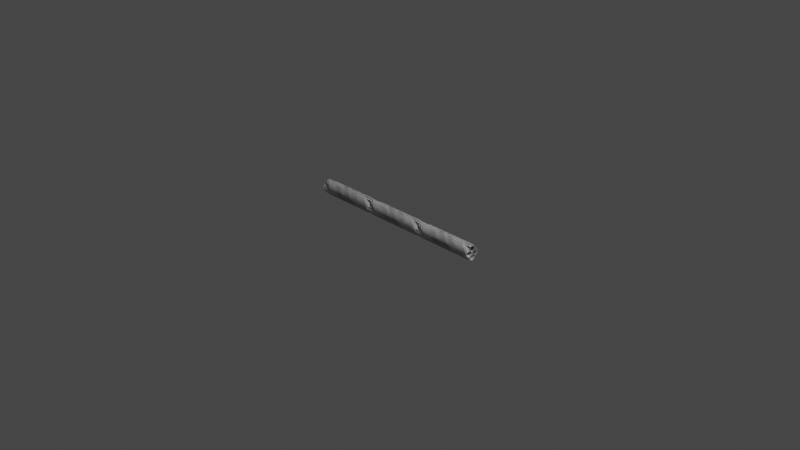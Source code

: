 # Source: Dukharts_Rope_Resources.blend  (saved by Blender 2.90.8; exported with 4.5.12 LTS)
import bpy
from mathutils import Matrix  # noqa: F401  (used for matrix-valued properties, if any)

bpy.ops.wm.read_factory_settings(use_empty=True)
scene = bpy.context.scene
scene.name = 'Scene'

# ---- collections
col_lights = bpy.data.collections.new('Lights'); scene.collection.children.link(col_lights)
col_camera = bpy.data.collections.new('Camera'); scene.collection.children.link(col_camera)
col_ropes = bpy.data.collections.new('Ropes'); scene.collection.children.link(col_ropes)
col_tube = bpy.data.collections.new('Tube'); col_ropes.children.link(col_tube)
col_tube_tri = bpy.data.collections.new('Tube_Tri'); col_ropes.children.link(col_tube_tri)
col_tube_quad = bpy.data.collections.new('Tube_Quad'); col_ropes.children.link(col_tube_quad)

# ---- materials (node trees are filled in below, after node groups)
mat_rope = bpy.data.materials.new('Rope')
mat_rope.alpha_threshold = 0.0
mat_rope.use_transparent_shadow = False
mat_rope.line_color = (0.0, 0.0, 0.0, 1.0)

# ---- material node trees
mat_rope.use_nodes = True; mat_rope.node_tree.nodes.clear()
_N = mat_rope.node_tree.nodes; _L = mat_rope.node_tree.links
n0 = _N.new('ShaderNodeOutputMaterial'); n0.name = 'Material Output'; n0.location = (300, 300)
n1 = _N.new('ShaderNodeBsdfPrincipled'); n1.name = 'Principled BSDF'; n1.location = (10, 300)
n1.distribution = 'GGX'
n1.subsurface_method = 'BURLEY'
n1.inputs[2].default_value = 0.4
n1.inputs[3].default_value = 1.45
n1.inputs[27].default_value = (0.0, 0.0, 0.0, 1.0)
n1.inputs[28].default_value = 1.0
_L.new(n1.outputs[0], n0.inputs[0])
n0.is_active_output = True

# ---- world
world_world = bpy.data.worlds.new('World'); scene.world = world_world
world_world.use_nodes = True; world_world.node_tree.nodes.clear()
_N = world_world.node_tree.nodes; _L = world_world.node_tree.links
n0 = _N.new('ShaderNodeOutputWorld'); n0.name = 'World Output'; n0.location = (300, 300)
n1 = _N.new('ShaderNodeBackground'); n1.name = 'Background'; n1.location = (10, 300)
n1.inputs[0].default_value = (0.05088, 0.05088, 0.05088, 1.0)
_L.new(n1.outputs[0], n0.inputs[0])
n0.is_active_output = True
world_world.color = (0.05088, 0.05088, 0.05088)
world_world.use_sun_shadow = False
world_world.sun_shadow_jitter_overblur = 0.0

# ---- cameras
cam_camera = bpy.data.cameras.new('Camera')
cam_camera.clip_end = 100.0
cam_camera.ortho_scale = 7.314

# ---- lights
light_light = bpy.data.lights.new('Light', 'POINT')
light_light.transmission_factor = 0.0
light_light.energy = 1000.0
light_light.shadow_soft_size = 0.1
light_light.shadow_maximum_resolution = 0.006
light_light.use_absolute_resolution = True

# ---- meshes
me_circle = bpy.data.meshes.new('Circle')
me_circle.from_pydata([(-0.104, 0.03462, -9.058e-16), (-0.104, 0.02448, 0.02448), (-0.104, -1.513e-09, 0.03462), (-0.104, -0.02448, 0.02448), (-0.104, -0.03462, -3.027e-09), (-0.104, -0.02448, -0.02448), (-0.104, 4.129e-10, -0.03462), (-0.104, 0.02448, -0.02448), (0.1037, 0.03462, 0.0), (0.1037, 0.02448, 0.02448), (0.1037, -1.513e-09, 0.03462), (0.1037, -0.02448, 0.02448), (0.1037, -0.03462, -3.027e-09), (0.1037, -0.02448, -0.02448), (0.1037, 4.129e-10, -0.03462), (0.1037, 0.02448, -0.02448), (-0.06938, 0.03462, -9.841e-16), (-0.03475, 0.03462, -9.841e-16), (-0.03475, 0.02448, 0.02448), (-0.06938, 0.02448, 0.02448), (-0.06938, 0.02448, -0.02448), (-0.03475, 0.02448, -0.02448), (-0.06938, -0.02448, -0.02448), (-0.03475, -0.02448, -0.02448), (-0.03475, 4.129e-10, -0.03462), (-0.06938, 4.129e-10, -0.03462), (-0.06938, -0.02448, 0.02448), (-0.03475, -0.02448, 0.02448), (-0.03475, -0.03462, -3.027e-09), (-0.06938, -0.03462, -3.027e-09), (-0.03475, -1.513e-09, 0.03462), (-0.06938, -1.513e-09, 0.03462), (-0.0001275, 0.03462, -6.561e-16), (0.0345, 0.03462, -3.28e-16), (-0.0001275, 0.02448, -0.02448), (0.0345, 0.02448, -0.02448), (-0.0001275, -0.02448, -0.02448), (0.0345, -0.02448, -0.02448), (-0.0001275, -0.02448, 0.02448), (0.0345, -0.02448, 0.02448), (0.0345, 0.02448, 0.02448), (-0.0001275, 0.02448, 0.02448), (0.0345, 4.129e-10, -0.03462), (-0.0001275, 4.129e-10, -0.03462), (0.0345, -0.03462, -3.027e-09), (-0.0001275, -0.03462, -3.027e-09), (0.0345, -1.513e-09, 0.03462), (-0.0001275, -1.513e-09, 0.03462), (0.06912, 0.03462, -1.64e-16), (0.06912, 0.02448, -0.02448), (0.06912, -0.02448, -0.02448), (0.06912, -0.02448, 0.02448), (0.06912, 0.02448, 0.02448), (0.06912, 4.129e-10, -0.03462), (0.06912, -0.03462, -3.027e-09), (0.06912, -1.513e-09, 0.03462)], [], [(52, 48, 8, 9), (48, 49, 15, 8), (53, 50, 13, 14), (54, 51, 11, 12), (55, 52, 9, 10), (49, 53, 14, 15), (50, 54, 12, 13), (51, 55, 10, 11), (3, 2, 31, 26), (26, 31, 30, 27), (5, 4, 29, 22), (22, 29, 28, 23), (7, 6, 25, 20), (20, 25, 24, 21), (2, 1, 19, 31), (31, 19, 18, 30), (4, 3, 26, 29), (29, 26, 27, 28), (6, 5, 22, 25), (25, 22, 23, 24), (0, 7, 20, 16), (16, 20, 21, 17), (1, 0, 16, 19), (19, 16, 17, 18), (27, 30, 47, 38), (38, 47, 46, 39), (23, 28, 45, 36), (36, 45, 44, 37), (21, 24, 43, 34), (34, 43, 42, 35), (30, 18, 41, 47), (47, 41, 40, 46), (28, 27, 38, 45), (45, 38, 39, 44), (24, 23, 36, 43), (43, 36, 37, 42), (17, 21, 34, 32), (32, 34, 35, 33), (18, 17, 32, 41), (41, 32, 33, 40), (39, 46, 55, 51), (37, 44, 54, 50), (35, 42, 53, 49), (46, 40, 52, 55), (44, 39, 51, 54), (42, 37, 50, 53), (33, 35, 49, 48), (40, 33, 48, 52)])
_uv = me_circle.uv_layers.new(name='UVMap')
_uv.uv.foreach_set('vector', [0.168, 0.625, 0.168, 0.75, 0.0, 0.75, 0.0, 0.625, 0.168, 0.75, 0.168, 0.875, 0.0, 0.875, 0.0, 0.75, 0.168, 0.0, 0.168, 0.125, 0.0, 0.125, 0.0, 0.0, 0.168, 0.25, 0.168, 0.375, 0.0, 0.375, 0.0, 0.25, 0.168, 0.5, 0.168, 0.625, 0.0, 0.625, 0.0, 0.5, 0.168, 0.875, 0.168, 1.0, 0.0, 1.0, 0.0, 0.875, 0.168, 0.125, 0.168, 0.25, 0.0, 0.25, 0.0, 0.125, 0.168, 0.375, 0.168, 0.5, 0.0, 0.5, 0.0, 0.375, 1.0, 0.375, 1.0, 0.5, 0.832, 0.5, 0.832, 0.375, 0.832, 0.375, 0.832, 0.5, 0.668, 0.5, 0.668, 0.375, 1.0, 0.125, 1.0, 0.25, 0.832, 0.25, 0.832, 0.125, 0.832, 0.125, 0.832, 0.25, 0.668, 0.25, 0.668, 0.125, 1.0, 0.875, 1.0, 1.0, 0.832, 1.0, 0.832, 0.875, 0.832, 0.875, 0.832, 1.0, 0.668, 1.0, 0.668, 0.875, 1.0, 0.5, 1.0, 0.625, 0.832, 0.625, 0.832, 0.5, 0.832, 0.5, 0.832, 0.625, 0.668, 0.625, 0.668, 0.5, 1.0, 0.25, 1.0, 0.375, 0.832, 0.375, 0.832, 0.25, 0.832, 0.25, 0.832, 0.375, 0.668, 0.375, 0.668, 0.25, 1.0, 0.0, 1.0, 0.125, 0.832, 0.125, 0.832, 0.0, 0.832, 0.0, 0.832, 0.125, 0.668, 0.125, 0.668, 0.0, 1.0, 0.75, 1.0, 0.875, 0.832, 0.875, 0.832, 0.75, 0.832, 0.75, 0.832, 0.875, 0.668, 0.875, 0.668, 0.75, 1.0, 0.625, 1.0, 0.75, 0.832, 0.75, 0.832, 0.625, 0.832, 0.625, 0.832, 0.75, 0.668, 0.75, 0.668, 0.625, 0.668, 0.375, 0.668, 0.5, 0.5, 0.5, 0.5, 0.375, 0.5, 0.375, 0.5, 0.5, 0.332, 0.5, 0.332, 0.375, 0.668, 0.125, 0.668, 0.25, 0.5, 0.25, 0.5, 0.125, 0.5, 0.125, 0.5, 0.25, 0.332, 0.25, 0.332, 0.125, 0.668, 0.875, 0.668, 1.0, 0.5, 1.0, 0.5, 0.875, 0.5, 0.875, 0.5, 1.0, 0.332, 1.0, 0.332, 0.875, 0.668, 0.5, 0.668, 0.625, 0.5, 0.625, 0.5, 0.5, 0.5, 0.5, 0.5, 0.625, 0.332, 0.625, 0.332, 0.5, 0.668, 0.25, 0.668, 0.375, 0.5, 0.375, 0.5, 0.25, 0.5, 0.25, 0.5, 0.375, 0.332, 0.375, 0.332, 0.25, 0.668, 0.0, 0.668, 0.125, 0.5, 0.125, 0.5, 0.0, 0.5, 0.0, 0.5, 0.125, 0.332, 0.125, 0.332, 0.0, 0.668, 0.75, 0.668, 0.875, 0.5, 0.875, 0.5, 0.75, 0.5, 0.75, 0.5, 0.875, 0.332, 0.875, 0.332, 0.75, 0.668, 0.625, 0.668, 0.75, 0.5, 0.75, 0.5, 0.625, 0.5, 0.625, 0.5, 0.75, 0.332, 0.75, 0.332, 0.625, 0.332, 0.375, 0.332, 0.5, 0.168, 0.5, 0.168, 0.375, 0.332, 0.125, 0.332, 0.25, 0.168, 0.25, 0.168, 0.125, 0.332, 0.875, 0.332, 1.0, 0.168, 1.0, 0.168, 0.875, 0.332, 0.5, 0.332, 0.625, 0.168, 0.625, 0.168, 0.5, 0.332, 0.25, 0.332, 0.375, 0.168, 0.375, 0.168, 0.25, 0.332, 0.0, 0.332, 0.125, 0.168, 0.125, 0.168, 0.0, 0.332, 0.75, 0.332, 0.875, 0.168, 0.875, 0.168, 0.75, 0.332, 0.625, 0.332, 0.75, 0.168, 0.75, 0.168, 0.625])
me_circle.materials.append(mat_rope)
me_circle.use_remesh_fix_poles = True
me_circle.use_remesh_preserve_attributes = False
me_circle.use_mirror_vertex_groups = False
me_circle.update()
me_circle_002 = bpy.data.meshes.new('Circle.002')
me_circle_002.from_pydata([(-0.104, -0.01038, -8.882e-16), (-0.104, -0.02052, 0.02448), (-0.104, -0.045, 0.03462), (-0.104, -0.06948, 0.02448), (-0.104, -0.07962, -3.027e-09), (-0.104, -0.06948, -0.02448), (-0.104, -0.045, -0.03462), (-0.104, -0.02052, -0.02448), (0.1037, -0.01038, 0.0), (0.1037, -0.02052, 0.02448), (0.1037, -0.045, 0.03462), (0.1037, -0.06948, 0.02448), (0.1037, -0.07962, -3.027e-09), (0.1037, -0.06948, -0.02448), (0.1037, -0.045, -0.03462), (0.1037, -0.02052, -0.02448), (-0.06938, -0.01038, -9.992e-16), (-0.03475, -0.01038, -9.992e-16), (-0.03475, -0.02052, 0.02448), (-0.06938, -0.02052, 0.02448), (-0.06938, -0.02052, -0.02448), (-0.03475, -0.02052, -0.02448), (-0.06938, -0.06948, -0.02448), (-0.03475, -0.06948, -0.02448), (-0.03475, -0.045, -0.03462), (-0.06938, -0.045, -0.03462), (-0.06938, -0.06948, 0.02448), (-0.03475, -0.06948, 0.02448), (-0.03475, -0.07962, -3.027e-09), (-0.06938, -0.07962, -3.027e-09), (-0.03475, -0.045, 0.03462), (-0.06938, -0.045, 0.03462), (-0.0001275, -0.01038, -6.661e-16), (0.0345, -0.01038, -3.331e-16), (-0.0001275, -0.02052, -0.02448), (0.0345, -0.02052, -0.02448), (-0.0001275, -0.06948, -0.02448), (0.0345, -0.06948, -0.02448), (-0.0001275, -0.06948, 0.02448), (0.0345, -0.06948, 0.02448), (0.0345, -0.02052, 0.02448), (-0.0001275, -0.02052, 0.02448), (0.0345, -0.045, -0.03462), (-0.0001275, -0.045, -0.03462), (0.0345, -0.07962, -3.027e-09), (-0.0001275, -0.07962, -3.027e-09), (0.0345, -0.045, 0.03462), (-0.0001275, -0.045, 0.03462), (0.06912, -0.01038, -1.11e-16), (0.06912, -0.02052, -0.02448), (0.06912, -0.06948, -0.02448), (0.06912, -0.06948, 0.02448), (0.06912, -0.02052, 0.02448), (0.06912, -0.045, -0.03462), (0.06912, -0.07962, -3.027e-09), (0.06912, -0.045, 0.03462)], [], [(52, 48, 8, 9), (48, 49, 15, 8), (53, 50, 13, 14), (54, 51, 11, 12), (55, 52, 9, 10), (49, 53, 14, 15), (50, 54, 12, 13), (51, 55, 10, 11), (3, 2, 31, 26), (26, 31, 30, 27), (5, 4, 29, 22), (22, 29, 28, 23), (7, 6, 25, 20), (20, 25, 24, 21), (2, 1, 19, 31), (31, 19, 18, 30), (4, 3, 26, 29), (29, 26, 27, 28), (6, 5, 22, 25), (25, 22, 23, 24), (0, 7, 20, 16), (16, 20, 21, 17), (1, 0, 16, 19), (19, 16, 17, 18), (27, 30, 47, 38), (38, 47, 46, 39), (23, 28, 45, 36), (36, 45, 44, 37), (21, 24, 43, 34), (34, 43, 42, 35), (30, 18, 41, 47), (47, 41, 40, 46), (28, 27, 38, 45), (45, 38, 39, 44), (24, 23, 36, 43), (43, 36, 37, 42), (17, 21, 34, 32), (32, 34, 35, 33), (18, 17, 32, 41), (41, 32, 33, 40), (39, 46, 55, 51), (37, 44, 54, 50), (35, 42, 53, 49), (46, 40, 52, 55), (44, 39, 51, 54), (42, 37, 50, 53), (33, 35, 49, 48), (40, 33, 48, 52)])
_uv = me_circle_002.uv_layers.new(name='UVMap')
_uv.uv.foreach_set('vector', [0.168, 0.625, 0.168, 0.75, 0.0, 0.75, 0.0, 0.625, 0.168, 0.75, 0.168, 0.875, 0.0, 0.875, 0.0, 0.75, 0.168, 0.0, 0.168, 0.125, 0.0, 0.125, 0.0, 0.0, 0.168, 0.25, 0.168, 0.375, 0.0, 0.375, 0.0, 0.25, 0.168, 0.5, 0.168, 0.625, 0.0, 0.625, 0.0, 0.5, 0.168, 0.875, 0.168, 1.0, 0.0, 1.0, 0.0, 0.875, 0.168, 0.125, 0.168, 0.25, 0.0, 0.25, 0.0, 0.125, 0.168, 0.375, 0.168, 0.5, 0.0, 0.5, 0.0, 0.375, 1.0, 0.375, 1.0, 0.5, 0.832, 0.5, 0.832, 0.375, 0.832, 0.375, 0.832, 0.5, 0.668, 0.5, 0.668, 0.375, 1.0, 0.125, 1.0, 0.25, 0.832, 0.25, 0.832, 0.125, 0.832, 0.125, 0.832, 0.25, 0.668, 0.25, 0.668, 0.125, 1.0, 0.875, 1.0, 1.0, 0.832, 1.0, 0.832, 0.875, 0.832, 0.875, 0.832, 1.0, 0.668, 1.0, 0.668, 0.875, 1.0, 0.5, 1.0, 0.625, 0.832, 0.625, 0.832, 0.5, 0.832, 0.5, 0.832, 0.625, 0.668, 0.625, 0.668, 0.5, 1.0, 0.25, 1.0, 0.375, 0.832, 0.375, 0.832, 0.25, 0.832, 0.25, 0.832, 0.375, 0.668, 0.375, 0.668, 0.25, 1.0, 0.0, 1.0, 0.125, 0.832, 0.125, 0.832, 0.0, 0.832, 0.0, 0.832, 0.125, 0.668, 0.125, 0.668, 0.0, 1.0, 0.75, 1.0, 0.875, 0.832, 0.875, 0.832, 0.75, 0.832, 0.75, 0.832, 0.875, 0.668, 0.875, 0.668, 0.75, 1.0, 0.625, 1.0, 0.75, 0.832, 0.75, 0.832, 0.625, 0.832, 0.625, 0.832, 0.75, 0.668, 0.75, 0.668, 0.625, 0.668, 0.375, 0.668, 0.5, 0.5, 0.5, 0.5, 0.375, 0.5, 0.375, 0.5, 0.5, 0.332, 0.5, 0.332, 0.375, 0.668, 0.125, 0.668, 0.25, 0.5, 0.25, 0.5, 0.125, 0.5, 0.125, 0.5, 0.25, 0.332, 0.25, 0.332, 0.125, 0.668, 0.875, 0.668, 1.0, 0.5, 1.0, 0.5, 0.875, 0.5, 0.875, 0.5, 1.0, 0.332, 1.0, 0.332, 0.875, 0.668, 0.5, 0.668, 0.625, 0.5, 0.625, 0.5, 0.5, 0.5, 0.5, 0.5, 0.625, 0.332, 0.625, 0.332, 0.5, 0.668, 0.25, 0.668, 0.375, 0.5, 0.375, 0.5, 0.25, 0.5, 0.25, 0.5, 0.375, 0.332, 0.375, 0.332, 0.25, 0.668, 0.0, 0.668, 0.125, 0.5, 0.125, 0.5, 0.0, 0.5, 0.0, 0.5, 0.125, 0.332, 0.125, 0.332, 0.0, 0.668, 0.75, 0.668, 0.875, 0.5, 0.875, 0.5, 0.75, 0.5, 0.75, 0.5, 0.875, 0.332, 0.875, 0.332, 0.75, 0.668, 0.625, 0.668, 0.75, 0.5, 0.75, 0.5, 0.625, 0.5, 0.625, 0.5, 0.75, 0.332, 0.75, 0.332, 0.625, 0.332, 0.375, 0.332, 0.5, 0.168, 0.5, 0.168, 0.375, 0.332, 0.125, 0.332, 0.25, 0.168, 0.25, 0.168, 0.125, 0.332, 0.875, 0.332, 1.0, 0.168, 1.0, 0.168, 0.875, 0.332, 0.5, 0.332, 0.625, 0.168, 0.625, 0.168, 0.5, 0.332, 0.25, 0.332, 0.375, 0.168, 0.375, 0.168, 0.25, 0.332, 0.0, 0.332, 0.125, 0.168, 0.125, 0.168, 0.0, 0.332, 0.75, 0.332, 0.875, 0.168, 0.875, 0.168, 0.75, 0.332, 0.625, 0.332, 0.75, 0.168, 0.75, 0.168, 0.625])
me_circle_002.materials.append(mat_rope)
me_circle_002.use_remesh_fix_poles = True
me_circle_002.use_remesh_preserve_attributes = False
me_circle_002.use_mirror_vertex_groups = False
me_circle_002.update()
me_circle_004 = bpy.data.meshes.new('Circle.004')
me_circle_004.from_pydata([(-0.104, -0.01038, -8.882e-16), (-0.104, -0.02052, 0.02448), (-0.104, -0.045, 0.03462), (-0.104, -0.06948, 0.02448), (-0.104, -0.07962, -3.027e-09), (-0.104, -0.06948, -0.02448), (-0.104, -0.045, -0.03462), (-0.104, -0.02052, -0.02448), (0.1037, -0.01038, 0.0), (0.1037, -0.02052, 0.02448), (0.1037, -0.045, 0.03462), (0.1037, -0.06948, 0.02448), (0.1037, -0.07962, -3.027e-09), (0.1037, -0.06948, -0.02448), (0.1037, -0.045, -0.03462), (0.1037, -0.02052, -0.02448), (-0.06938, -0.01038, -9.992e-16), (-0.03475, -0.01038, -9.992e-16), (-0.03475, -0.02052, 0.02448), (-0.06938, -0.02052, 0.02448), (-0.06938, -0.02052, -0.02448), (-0.03475, -0.02052, -0.02448), (-0.06938, -0.06948, -0.02448), (-0.03475, -0.06948, -0.02448), (-0.03475, -0.045, -0.03462), (-0.06938, -0.045, -0.03462), (-0.06938, -0.06948, 0.02448), (-0.03475, -0.06948, 0.02448), (-0.03475, -0.07962, -3.027e-09), (-0.06938, -0.07962, -3.027e-09), (-0.03475, -0.045, 0.03462), (-0.06938, -0.045, 0.03462), (-0.0001275, -0.01038, -6.661e-16), (0.0345, -0.01038, -3.331e-16), (-0.0001275, -0.02052, -0.02448), (0.0345, -0.02052, -0.02448), (-0.0001275, -0.06948, -0.02448), (0.0345, -0.06948, -0.02448), (-0.0001275, -0.06948, 0.02448), (0.0345, -0.06948, 0.02448), (0.0345, -0.02052, 0.02448), (-0.0001275, -0.02052, 0.02448), (0.0345, -0.045, -0.03462), (-0.0001275, -0.045, -0.03462), (0.0345, -0.07962, -3.027e-09), (-0.0001275, -0.07962, -3.027e-09), (0.0345, -0.045, 0.03462), (-0.0001275, -0.045, 0.03462), (0.06912, -0.01038, -1.11e-16), (0.06912, -0.02052, -0.02448), (0.06912, -0.06948, -0.02448), (0.06912, -0.06948, 0.02448), (0.06912, -0.02052, 0.02448), (0.06912, -0.045, -0.03462), (0.06912, -0.07962, -3.027e-09), (0.06912, -0.045, 0.03462)], [], [(52, 48, 8, 9), (48, 49, 15, 8), (53, 50, 13, 14), (54, 51, 11, 12), (55, 52, 9, 10), (49, 53, 14, 15), (50, 54, 12, 13), (51, 55, 10, 11), (3, 2, 31, 26), (26, 31, 30, 27), (5, 4, 29, 22), (22, 29, 28, 23), (7, 6, 25, 20), (20, 25, 24, 21), (2, 1, 19, 31), (31, 19, 18, 30), (4, 3, 26, 29), (29, 26, 27, 28), (6, 5, 22, 25), (25, 22, 23, 24), (0, 7, 20, 16), (16, 20, 21, 17), (1, 0, 16, 19), (19, 16, 17, 18), (27, 30, 47, 38), (38, 47, 46, 39), (23, 28, 45, 36), (36, 45, 44, 37), (21, 24, 43, 34), (34, 43, 42, 35), (30, 18, 41, 47), (47, 41, 40, 46), (28, 27, 38, 45), (45, 38, 39, 44), (24, 23, 36, 43), (43, 36, 37, 42), (17, 21, 34, 32), (32, 34, 35, 33), (18, 17, 32, 41), (41, 32, 33, 40), (39, 46, 55, 51), (37, 44, 54, 50), (35, 42, 53, 49), (46, 40, 52, 55), (44, 39, 51, 54), (42, 37, 50, 53), (33, 35, 49, 48), (40, 33, 48, 52)])
_uv = me_circle_004.uv_layers.new(name='UVMap')
_uv.uv.foreach_set('vector', [0.168, 0.625, 0.168, 0.75, 0.0, 0.75, 0.0, 0.625, 0.168, 0.75, 0.168, 0.875, 0.0, 0.875, 0.0, 0.75, 0.168, 0.0, 0.168, 0.125, 0.0, 0.125, 0.0, 0.0, 0.168, 0.25, 0.168, 0.375, 0.0, 0.375, 0.0, 0.25, 0.168, 0.5, 0.168, 0.625, 0.0, 0.625, 0.0, 0.5, 0.168, 0.875, 0.168, 1.0, 0.0, 1.0, 0.0, 0.875, 0.168, 0.125, 0.168, 0.25, 0.0, 0.25, 0.0, 0.125, 0.168, 0.375, 0.168, 0.5, 0.0, 0.5, 0.0, 0.375, 1.0, 0.375, 1.0, 0.5, 0.832, 0.5, 0.832, 0.375, 0.832, 0.375, 0.832, 0.5, 0.668, 0.5, 0.668, 0.375, 1.0, 0.125, 1.0, 0.25, 0.832, 0.25, 0.832, 0.125, 0.832, 0.125, 0.832, 0.25, 0.668, 0.25, 0.668, 0.125, 1.0, 0.875, 1.0, 1.0, 0.832, 1.0, 0.832, 0.875, 0.832, 0.875, 0.832, 1.0, 0.668, 1.0, 0.668, 0.875, 1.0, 0.5, 1.0, 0.625, 0.832, 0.625, 0.832, 0.5, 0.832, 0.5, 0.832, 0.625, 0.668, 0.625, 0.668, 0.5, 1.0, 0.25, 1.0, 0.375, 0.832, 0.375, 0.832, 0.25, 0.832, 0.25, 0.832, 0.375, 0.668, 0.375, 0.668, 0.25, 1.0, 0.0, 1.0, 0.125, 0.832, 0.125, 0.832, 0.0, 0.832, 0.0, 0.832, 0.125, 0.668, 0.125, 0.668, 0.0, 1.0, 0.75, 1.0, 0.875, 0.832, 0.875, 0.832, 0.75, 0.832, 0.75, 0.832, 0.875, 0.668, 0.875, 0.668, 0.75, 1.0, 0.625, 1.0, 0.75, 0.832, 0.75, 0.832, 0.625, 0.832, 0.625, 0.832, 0.75, 0.668, 0.75, 0.668, 0.625, 0.668, 0.375, 0.668, 0.5, 0.5, 0.5, 0.5, 0.375, 0.5, 0.375, 0.5, 0.5, 0.332, 0.5, 0.332, 0.375, 0.668, 0.125, 0.668, 0.25, 0.5, 0.25, 0.5, 0.125, 0.5, 0.125, 0.5, 0.25, 0.332, 0.25, 0.332, 0.125, 0.668, 0.875, 0.668, 1.0, 0.5, 1.0, 0.5, 0.875, 0.5, 0.875, 0.5, 1.0, 0.332, 1.0, 0.332, 0.875, 0.668, 0.5, 0.668, 0.625, 0.5, 0.625, 0.5, 0.5, 0.5, 0.5, 0.5, 0.625, 0.332, 0.625, 0.332, 0.5, 0.668, 0.25, 0.668, 0.375, 0.5, 0.375, 0.5, 0.25, 0.5, 0.25, 0.5, 0.375, 0.332, 0.375, 0.332, 0.25, 0.668, 0.0, 0.668, 0.125, 0.5, 0.125, 0.5, 0.0, 0.5, 0.0, 0.5, 0.125, 0.332, 0.125, 0.332, 0.0, 0.668, 0.75, 0.668, 0.875, 0.5, 0.875, 0.5, 0.75, 0.5, 0.75, 0.5, 0.875, 0.332, 0.875, 0.332, 0.75, 0.668, 0.625, 0.668, 0.75, 0.5, 0.75, 0.5, 0.625, 0.5, 0.625, 0.5, 0.75, 0.332, 0.75, 0.332, 0.625, 0.332, 0.375, 0.332, 0.5, 0.168, 0.5, 0.168, 0.375, 0.332, 0.125, 0.332, 0.25, 0.168, 0.25, 0.168, 0.125, 0.332, 0.875, 0.332, 1.0, 0.168, 1.0, 0.168, 0.875, 0.332, 0.5, 0.332, 0.625, 0.168, 0.625, 0.168, 0.5, 0.332, 0.25, 0.332, 0.375, 0.168, 0.375, 0.168, 0.25, 0.332, 0.0, 0.332, 0.125, 0.168, 0.125, 0.168, 0.0, 0.332, 0.75, 0.332, 0.875, 0.168, 0.875, 0.168, 0.75, 0.332, 0.625, 0.332, 0.75, 0.168, 0.75, 0.168, 0.625])
me_circle_004.materials.append(mat_rope)
me_circle_004.use_remesh_fix_poles = True
me_circle_004.use_remesh_preserve_attributes = False
me_circle_004.use_mirror_vertex_groups = False
me_circle_004.update()

# ---- curves / text
cu_beziercurve = bpy.data.curves.new('BezierCurve', 'CURVE')
cu_beziercurve.dimensions = '3D'
_sp = cu_beziercurve.splines.new('BEZIER'); _sp.bezier_points.add(2)
_sp.bezier_points.foreach_set('co', [-1.0, 0.0, 0.0, 0.0, 0.0, 0.0, 1.0, 0.0, 0.0])
_sp.bezier_points.foreach_set('handle_left', [-1.5, 0.0, 0.0, -0.375, 0.0, 0.0, 0.75, 0.0, 0.0])
_sp.bezier_points.foreach_set('handle_right', [-0.75, 0.0, 0.0, 0.375, 0.0, 0.0, 1.5, 0.0, 0.0])
for _p, _l, _r in zip(_sp.bezier_points, ['ALIGNED', 'ALIGNED', 'ALIGNED'], ['ALIGNED', 'ALIGNED', 'ALIGNED']): _p.handle_left_type = _l; _p.handle_right_type = _r
_sp.order_u = 0
_sp.order_v = 0
cu_beziercurve.use_path = True
cu_beziercurve.use_path_clamp = True
cu_beziercurve.fill_mode = 'FULL'
cu_beziercurve_002 = bpy.data.curves.new('BezierCurve.002', 'CURVE')
cu_beziercurve_002.dimensions = '3D'
_sp = cu_beziercurve_002.splines.new('BEZIER'); _sp.bezier_points.add(2)
_sp.bezier_points.foreach_set('co', [-1.0, 0.0, 0.0, 0.0, 0.0, 0.0, 1.0, 0.0, 0.0])
_sp.bezier_points.foreach_set('handle_left', [-1.5, 0.0, 0.0, -0.375, 0.0, 0.0, 0.75, 0.0, 0.0])
_sp.bezier_points.foreach_set('handle_right', [-0.75, 0.0, 0.0, 0.375, 0.0, 0.0, 1.5, 0.0, 0.0])
for _p, _l, _r in zip(_sp.bezier_points, ['ALIGNED', 'ALIGNED', 'ALIGNED'], ['ALIGNED', 'ALIGNED', 'ALIGNED']): _p.handle_left_type = _l; _p.handle_right_type = _r
_sp.order_u = 0
_sp.order_v = 0
cu_beziercurve_002.use_path = True
cu_beziercurve_002.use_path_clamp = True
cu_beziercurve_002.fill_mode = 'FULL'
cu_beziercurve_004 = bpy.data.curves.new('BezierCurve.004', 'CURVE')
cu_beziercurve_004.dimensions = '3D'
_sp = cu_beziercurve_004.splines.new('BEZIER'); _sp.bezier_points.add(2)
_sp.bezier_points.foreach_set('co', [-1.0, 0.0, 0.0, 0.0, 0.0, 0.0, 1.0, 0.0, 0.0])
_sp.bezier_points.foreach_set('handle_left', [-1.5, 0.0, 0.0, -0.375, 0.0, 0.0, 0.75, 0.0, 0.0])
_sp.bezier_points.foreach_set('handle_right', [-0.75, 0.0, 0.0, 0.375, 0.0, 0.0, 1.5, 0.0, 0.0])
for _p, _l, _r in zip(_sp.bezier_points, ['ALIGNED', 'ALIGNED', 'ALIGNED'], ['ALIGNED', 'ALIGNED', 'ALIGNED']): _p.handle_left_type = _l; _p.handle_right_type = _r
_sp.order_u = 0
_sp.order_v = 0
cu_beziercurve_004.use_path = True
cu_beziercurve_004.use_path_clamp = True
cu_beziercurve_004.fill_mode = 'FULL'

# ---- objects
ob_light = bpy.data.objects.new('Light', light_light)
ob_camera = bpy.data.objects.new('Camera', cam_camera)
ob_mesh = bpy.data.objects.new('Mesh', me_circle)
ob_beziercurve = bpy.data.objects.new('BezierCurve', cu_beziercurve)
ob_hookl = bpy.data.objects.new('HookL', None)
ob_hookm = bpy.data.objects.new('HookM', None)
ob_hook_r = bpy.data.objects.new('Hook R', None)
ob_mesh_001 = bpy.data.objects.new('Mesh.001', me_circle_002)
ob_beziercurve_001 = bpy.data.objects.new('BezierCurve.001', cu_beziercurve_002)
ob_hookl_001 = bpy.data.objects.new('HookL.001', None)
ob_hookm_001 = bpy.data.objects.new('HookM.001', None)
ob_hook_r_001 = bpy.data.objects.new('Hook R.001', None)
ob_empty = bpy.data.objects.new('Empty', None)
ob_mesh_002 = bpy.data.objects.new('Mesh.002', me_circle_004)
ob_beziercurve_002 = bpy.data.objects.new('BezierCurve.002', cu_beziercurve_004)
ob_hookl_002 = bpy.data.objects.new('HookL.002', None)
ob_hookm_002 = bpy.data.objects.new('HookM.002', None)
ob_hook_r_002 = bpy.data.objects.new('Hook R.002', None)
ob_empty_001 = bpy.data.objects.new('Empty.001', None)

# ---- transforms, parenting, visibility, modifiers, constraints
ob_light.location = (4.076, 1.005, 5.904)
ob_light.rotation_euler = (0.6503, 0.05522, 1.866)
ob_light.lock_rotations_4d = False
ob_light.empty_display_type = 'ARROWS'
ob_light.color = (0.0, 0.0, 0.0, 0.0)
ob_light.lineart.crease_threshold = 0.0
ob_camera.location = (7.359, -6.926, 4.958)
ob_camera.rotation_euler = (1.109, 0.0, 0.8149)
ob_camera.lock_rotations_4d = False
ob_camera.empty_display_type = 'ARROWS'
ob_camera.color = (0.0, 0.0, 0.0, 0.0)
ob_camera.display_type = 'WIRE'
ob_camera.lineart.crease_threshold = 0.0
ob_mesh.location = (0.0, 0.0, 0.0)
ob_mesh.hide_select = True
ob_mesh.lineart.crease_threshold = 0.0
_m = ob_mesh.modifiers.new('Array', 'ARRAY')
_m.fit_type = 'FIT_CURVE'
_m.count = 10
_m.curve = ob_beziercurve
_m.constant_offset_displace = (0.0, 0.0, 0.0)
_m.use_merge_vertices = True
_m.use_merge_vertices_cap = True
_m = ob_mesh.modifiers.new('Curve', 'CURVE')
_m.object = ob_beziercurve
_m = ob_mesh.modifiers.new('Subdivision', 'SUBSURF')
_m.uv_smooth = 'PRESERVE_CORNERS'
_m.levels = 3
_m.render_levels = 4
ob_beziercurve.location = (0.0, 0.0, 0.0)
ob_beziercurve.hide_select = True
ob_beziercurve.show_in_front = True
ob_beziercurve.lineart.crease_threshold = 0.0
_m = ob_beziercurve.modifiers.new('Hook-Empty', 'HOOK')
_m.center = (-1.083, 0.0, 0.0)
_m.matrix_inverse = ((1.0, 0.0, 0.0, 1.083), (0.0, 1.0, 0.0, 0.0), (0.0, 0.0, 1.0, 0.0), (0.0, 0.0, 0.0, 1.0))
_m.object = ob_hookl
_m = ob_beziercurve.modifiers.new('Hook-Empty.001', 'HOOK')
_m.object = ob_hookm
_m = ob_beziercurve.modifiers.new('Hook-Empty.002', 'HOOK')
_m.center = (1.083, 0.0, 0.0)
_m.matrix_inverse = ((1.0, 0.0, 0.0, -1.083), (0.0, 1.0, 0.0, 0.0), (0.0, 0.0, 1.0, 0.0), (0.0, 0.0, 0.0, 1.0))
_m.object = ob_hook_r
ob_hookl.location = (-1.083, 0.0, 0.0)
ob_hookl.lineart.crease_threshold = 0.0
ob_hookm.location = (0.0, 0.0, 0.0)
ob_hookm.lineart.crease_threshold = 0.0
ob_hook_r.location = (1.083, 0.0, 0.0)
ob_hook_r.lineart.crease_threshold = 0.0
ob_mesh_001.location = (0.0, 0.0, 0.0)
ob_mesh_001.lineart.crease_threshold = 0.0
_m = ob_mesh_001.modifiers.new('Array.001', 'ARRAY')
_m.count = 4
_m.constant_offset_displace = (0.0, 0.0, 0.0)
_m.use_relative_offset = False
_m.relative_offset_displace = (0.0, 0.0, 0.0)
_m.use_object_offset = True
_m.offset_object = ob_empty
_m = ob_mesh_001.modifiers.new('Screw', 'SCREW')
_m.axis = 'X'
_m.screw_offset = 0.5
_m = ob_mesh_001.modifiers.new('Array', 'ARRAY')
_m.fit_type = 'FIT_CURVE'
_m.count = 10
_m.curve = ob_beziercurve_001
_m.constant_offset_displace = (0.0, 0.0, 0.0)
_m.use_merge_vertices = True
_m.use_merge_vertices_cap = True
_m = ob_mesh_001.modifiers.new('Curve', 'CURVE')
_m.object = ob_beziercurve_001
_m = ob_mesh_001.modifiers.new('Subdivision', 'SUBSURF')
_m.uv_smooth = 'PRESERVE_CORNERS'
_m.levels = 3
_m.render_levels = 4
ob_beziercurve_001.location = (0.0, 0.0, 0.0)
ob_beziercurve_001.hide_select = True
ob_beziercurve_001.show_in_front = True
ob_beziercurve_001.lineart.crease_threshold = 0.0
_m = ob_beziercurve_001.modifiers.new('Hook-Empty', 'HOOK')
_m.center = (-1.083, 0.0, 0.0)
_m.matrix_inverse = ((1.0, 0.0, 0.0, 1.083), (0.0, 1.0, 0.0, 0.0), (0.0, 0.0, 1.0, 0.0), (0.0, 0.0, 0.0, 1.0))
_m.object = ob_hookl_001
_m = ob_beziercurve_001.modifiers.new('Hook-Empty.001', 'HOOK')
_m.object = ob_hookm_001
_m = ob_beziercurve_001.modifiers.new('Hook-Empty.002', 'HOOK')
_m.center = (1.083, 0.0, 0.0)
_m.matrix_inverse = ((1.0, 0.0, 0.0, -1.083), (0.0, 1.0, 0.0, 0.0), (0.0, 0.0, 1.0, 0.0), (0.0, 0.0, 0.0, 1.0))
_m.object = ob_hook_r_001
ob_hookl_001.parent = ob_beziercurve_001
ob_hookl_001.matrix_parent_inverse = Matrix(((1.0, -0.0, 0.0, 1.0), (-0.0, 1.0, -0.0, 0.0), (0.0, 0.0, 1.0, -0.0), (-0.0, 0.0, -0.0, 1.0)))
ob_hookl_001.location = (-1.083, 0.0, 0.0)
ob_hookl_001.hide_select = True
ob_hookl_001.lineart.crease_threshold = 0.0
ob_hookm_001.parent = ob_beziercurve_001
ob_hookm_001.matrix_parent_inverse = Matrix(((1.0, -0.0, 0.0, 1.0), (-0.0, 1.0, -0.0, 0.0), (0.0, 0.0, 1.0, -0.0), (-0.0, 0.0, -0.0, 1.0)))
ob_hookm_001.location = (0.0, 0.0, 0.0)
ob_hookm_001.hide_select = True
ob_hookm_001.lineart.crease_threshold = 0.0
ob_hook_r_001.parent = ob_beziercurve_001
ob_hook_r_001.matrix_parent_inverse = Matrix(((1.0, -0.0, 0.0, 1.0), (-0.0, 1.0, -0.0, 0.0), (0.0, 0.0, 1.0, -0.0), (-0.0, 0.0, -0.0, 1.0)))
ob_hook_r_001.location = (1.083, 0.0, 0.0)
ob_hook_r_001.hide_select = True
ob_hook_r_001.lineart.crease_threshold = 0.0
ob_empty.location = (0.0, 0.0, 0.0)
ob_empty.rotation_euler = (-1.571, -2.22e-16, 2.22e-16)
ob_empty.lineart.crease_threshold = 0.0
ob_mesh_002.location = (0.0, 0.0, 0.0)
ob_mesh_002.lineart.crease_threshold = 0.0
_m = ob_mesh_002.modifiers.new('Array.001', 'ARRAY')
_m.count = 4
_m.constant_offset_displace = (0.0, 0.0, 0.0)
_m.use_relative_offset = False
_m.relative_offset_displace = (0.0, 0.0, 0.0)
_m.use_object_offset = True
_m.offset_object = ob_empty_001
_m = ob_mesh_002.modifiers.new('Screw', 'SCREW')
_m.axis = 'X'
_m.screw_offset = 0.5
_m = ob_mesh_002.modifiers.new('Array', 'ARRAY')
_m.fit_type = 'FIT_CURVE'
_m.count = 10
_m.curve = ob_beziercurve_002
_m.constant_offset_displace = (0.0, 0.0, 0.0)
_m.use_merge_vertices = True
_m.use_merge_vertices_cap = True
_m = ob_mesh_002.modifiers.new('Curve', 'CURVE')
_m.object = ob_beziercurve_002
_m = ob_mesh_002.modifiers.new('Subdivision', 'SUBSURF')
_m.uv_smooth = 'PRESERVE_CORNERS'
_m.levels = 3
_m.render_levels = 4
ob_beziercurve_002.location = (0.0, 0.0, 0.0)
ob_beziercurve_002.hide_select = True
ob_beziercurve_002.show_in_front = True
ob_beziercurve_002.lineart.crease_threshold = 0.0
_m = ob_beziercurve_002.modifiers.new('Hook-Empty', 'HOOK')
_m.center = (-1.083, 0.0, 0.0)
_m.matrix_inverse = ((1.0, 0.0, 0.0, 1.083), (0.0, 1.0, 0.0, 0.0), (0.0, 0.0, 1.0, 0.0), (0.0, 0.0, 0.0, 1.0))
_m.object = ob_hookl_002
_m = ob_beziercurve_002.modifiers.new('Hook-Empty.001', 'HOOK')
_m.object = ob_hookm_002
_m = ob_beziercurve_002.modifiers.new('Hook-Empty.002', 'HOOK')
_m.center = (1.083, 0.0, 0.0)
_m.matrix_inverse = ((1.0, 0.0, 0.0, -1.083), (0.0, 1.0, 0.0, 0.0), (0.0, 0.0, 1.0, 0.0), (0.0, 0.0, 0.0, 1.0))
_m.object = ob_hook_r_002
ob_hookl_002.parent = ob_beziercurve_002
ob_hookl_002.matrix_parent_inverse = Matrix(((1.0, -0.0, 0.0, 1.0), (-0.0, 1.0, -0.0, 0.0), (0.0, 0.0, 1.0, -0.0), (-0.0, 0.0, -0.0, 1.0)))
ob_hookl_002.location = (-1.083, 0.0, 0.0)
ob_hookl_002.hide_select = True
ob_hookl_002.lineart.crease_threshold = 0.0
ob_hookm_002.parent = ob_beziercurve_002
ob_hookm_002.matrix_parent_inverse = Matrix(((1.0, -0.0, 0.0, 1.0), (-0.0, 1.0, -0.0, 0.0), (0.0, 0.0, 1.0, -0.0), (-0.0, 0.0, -0.0, 1.0)))
ob_hookm_002.location = (0.0, 0.0, 0.0)
ob_hookm_002.hide_select = True
ob_hookm_002.lineart.crease_threshold = 0.0
ob_hook_r_002.parent = ob_beziercurve_002
ob_hook_r_002.matrix_parent_inverse = Matrix(((1.0, -0.0, 0.0, 1.0), (-0.0, 1.0, -0.0, 0.0), (0.0, 0.0, 1.0, -0.0), (-0.0, 0.0, -0.0, 1.0)))
ob_hook_r_002.location = (1.083, 0.0, 0.0)
ob_hook_r_002.hide_select = True
ob_hook_r_002.lineart.crease_threshold = 0.0
ob_empty_001.location = (0.0, 0.0, 0.0)
ob_empty_001.rotation_euler = (-1.571, -2.22e-16, 2.22e-16)
ob_empty_001.lineart.crease_threshold = 0.0

# ---- collection membership
col_lights.objects.link(ob_light)
col_camera.objects.link(ob_camera)
col_tube.objects.link(ob_mesh)
col_tube.objects.link(ob_beziercurve)
col_tube.objects.link(ob_hookl)
col_tube.objects.link(ob_hookm)
col_tube.objects.link(ob_hook_r)
col_tube_tri.objects.link(ob_mesh_001)
col_tube_tri.objects.link(ob_beziercurve_001)
col_tube_tri.objects.link(ob_hookl_001)
col_tube_tri.objects.link(ob_hookm_001)
col_tube_tri.objects.link(ob_hook_r_001)
col_tube_tri.objects.link(ob_empty)
col_tube_quad.objects.link(ob_mesh_002)
col_tube_quad.objects.link(ob_beziercurve_002)
col_tube_quad.objects.link(ob_hookl_002)
col_tube_quad.objects.link(ob_hookm_002)
col_tube_quad.objects.link(ob_hook_r_002)
col_tube_quad.objects.link(ob_empty_001)

# ---- scene / render settings (as saved in the file)
scene.camera = ob_camera
scene.frame_start = 1; scene.frame_end = 250; scene.frame_set(1)
scene.render.engine = 'BLENDER_EEVEE_NEXT'
scene.cycles.use_denoising = False
scene.cycles.samples = 128
scene.cycles.sampling_pattern = 'TABULATED_SOBOL'
scene.cycles.use_adaptive_sampling = False
scene.cycles.use_light_tree = False
scene.view_settings.view_transform = 'Filmic'
bpy.context.view_layer.update()
